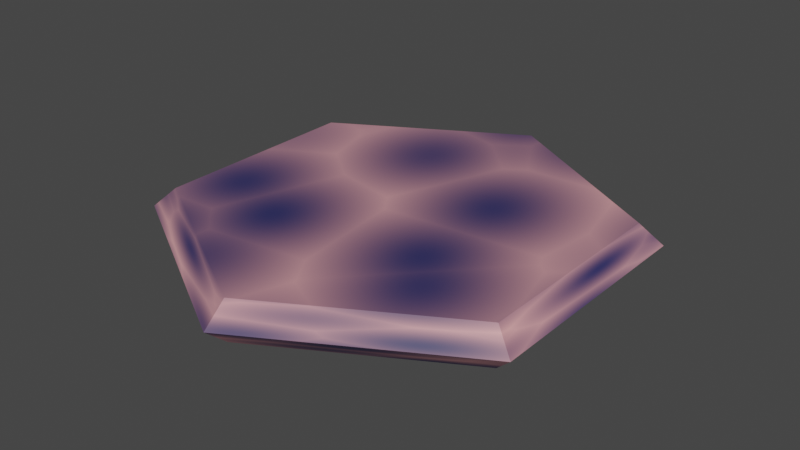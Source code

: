 # Source: Shield.blend  (saved by Blender 2.80.75; exported with 4.5.12 LTS)
import bpy
from mathutils import Matrix  # noqa: F401  (used for matrix-valued properties, if any)

bpy.ops.wm.read_factory_settings(use_empty=True)
scene = bpy.context.scene
scene.name = 'Scene'

# ---- collections
col_collection = bpy.data.collections.new('Collection'); scene.collection.children.link(col_collection)

# ---- materials (node trees are filled in below, after node groups)
mat_shieldmaterial = bpy.data.materials.new('ShieldMaterial')
mat_shieldmaterial.use_transparent_shadow = False

# ---- material node trees
mat_shieldmaterial.use_nodes = True; mat_shieldmaterial.node_tree.nodes.clear()
_N = mat_shieldmaterial.node_tree.nodes; _L = mat_shieldmaterial.node_tree.links
n0 = _N.new('ShaderNodeOutputMaterial'); n0.name = 'Material Output'; n0.location = (300, 300)
n1 = _N.new('ShaderNodeMix'); n1.name = 'Mix'; n1.location = (-256, 192)
n1.data_type = 'RGBA'
n1.inputs[6].default_value = (0.02907, 0.02907, 0.1184, 1.0)
n1.inputs[7].default_value = (1.0, 0.4541, 0.4541, 1.0)
n2 = _N.new('ShaderNodeTexVoronoi'); n2.name = 'Voronoi Texture'; n2.location = (-486, 210)
n2.inputs[2].default_value = 3.4
n3 = _N.new('ShaderNodeTexCoord'); n3.name = 'Texture Coordinate'; n3.location = (-724, 243)
n4 = _N.new('ShaderNodeBsdfPrincipled'); n4.name = 'Principled BSDF'; n4.location = (10, 300)
n4.distribution = 'GGX'
n4.subsurface_method = 'BURLEY'
n4.inputs[3].default_value = 1.45
n4.inputs[27].default_value = (0.0, 0.0, 0.0, 1.0)
n4.inputs[28].default_value = 1.0
n5 = _N.new('ShaderNodeMath'); n5.name = 'Math'; n5.location = (0, 0)
n5.operation = 'MULTIPLY'
_L.new(n4.outputs[0], n0.inputs[0])
_L.new(n3.outputs[0], n2.inputs[0])
_L.new(n1.outputs[2], n4.inputs[0])
_L.new(n5.outputs[0], n1.inputs[0])
_L.new(n2.outputs[0], n5.inputs[0])
_L.new(n2.outputs[0], n5.inputs[1])
n0.is_active_output = True

# ---- world
world_world = bpy.data.worlds.new('World'); scene.world = world_world
world_world.use_nodes = True; world_world.node_tree.nodes.clear()
_N = world_world.node_tree.nodes; _L = world_world.node_tree.links
n0 = _N.new('ShaderNodeOutputWorld'); n0.name = 'World Output'; n0.location = (300, 300)
n1 = _N.new('ShaderNodeBackground'); n1.name = 'Background'; n1.location = (10, 300)
n1.inputs[0].default_value = (0.05088, 0.05088, 0.05088, 1.0)
_L.new(n1.outputs[0], n0.inputs[0])
n0.is_active_output = True
world_world.color = (0.05088, 0.05088, 0.05088)
world_world.use_sun_shadow = False
world_world.sun_shadow_jitter_overblur = 0.0

# ---- meshes
me_shield = bpy.data.meshes.new('Shield')
me_shield.from_pydata([(0.0, 0.5205, -0.05), (-0.4507, 0.2602, -0.05), (-0.4507, -0.2602, -0.05), (-0.5, -0.2887, 0.0), (0.0, -0.5205, -0.05), (0.4507, -0.2602, -0.05), (0.4507, 0.2602, -0.05), (0.5, 0.2887, 0.0), (0.0, 0.5205, 0.05), (0.0, 0.5773, 0.0), (-0.5, 0.2887, 0.0), (-0.4507, 0.2602, 0.05), (-0.4507, -0.2602, 0.05), (2.304e-08, -0.5773, 0.0), (0.0, -0.5205, 0.05), (0.5, -0.2887, 0.0), (0.4507, -0.2602, 0.05), (0.4507, 0.2602, 0.05)], [], [(11, 12, 14, 16, 17, 8), (1, 0, 6, 5, 4, 2), (10, 9, 0, 1), (3, 10, 1, 2), (13, 3, 2, 4), (15, 13, 4, 5), (7, 15, 5, 6), (9, 7, 6, 0), (11, 8, 9, 10), (12, 11, 10, 3), (14, 12, 3, 13), (16, 14, 13, 15), (17, 16, 15, 7), (8, 17, 7, 9)])
_uv = me_shield.uv_layers.new(name='UVMap')
_uv.uv.foreach_set('vector', [0.1217, 0.7184, 0.1217, 0.2816, 0.5, 0.06317, 0.8783, 0.2816, 0.8783, 0.7184, 0.5, 0.9368, 0.1217, 0.7184, 0.5, 0.9368, 0.8783, 0.7184, 0.8783, 0.2816, 0.5, 0.06317, 0.1217, 0.2816, 0.08034, 0.7423, 0.5, 0.9846, 0.5, 0.9368, 0.1217, 0.7184, 0.08034, 0.2577, 0.08034, 0.7423, 0.1217, 0.7184, 0.1217, 0.2816, 0.5, 0.01542, 0.08034, 0.2577, 0.1217, 0.2816, 0.5, 0.06317, 0.9197, 0.2577, 0.5, 0.01542, 0.5, 0.06317, 0.8783, 0.2816, 0.9197, 0.7423, 0.9197, 0.2577, 0.8783, 0.2816, 0.8783, 0.7184, 0.5, 0.9846, 0.9197, 0.7423, 0.8783, 0.7184, 0.5, 0.9368, 0.1217, 0.7184, 0.5, 0.9368, 0.5, 0.9846, 0.08034, 0.7423, 0.1217, 0.2816, 0.1217, 0.7184, 0.08034, 0.7423, 0.08034, 0.2577, 0.5, 0.06317, 0.1217, 0.2816, 0.08034, 0.2577, 0.5, 0.01542, 0.8783, 0.2816, 0.5, 0.06317, 0.5, 0.01542, 0.9197, 0.2577, 0.8783, 0.7184, 0.8783, 0.2816, 0.9197, 0.2577, 0.9197, 0.7423, 0.5, 0.9368, 0.8783, 0.7184, 0.9197, 0.7423, 0.5, 0.9846])
me_shield.materials.append(mat_shieldmaterial)
me_shield.use_remesh_preserve_volume = False
me_shield.use_remesh_preserve_attributes = False
me_shield.use_mirror_vertex_groups = False
me_shield.update()

# ---- objects
ob_shield = bpy.data.objects.new('Shield', me_shield)

# ---- transforms, parenting, visibility, modifiers, constraints
ob_shield.location = (0.0, 0.0, 0.0)
ob_shield.scale = (0.2341, 0.2341, 0.2341)
ob_shield.lineart.crease_threshold = 0.0

# ---- collection membership
col_collection.objects.link(ob_shield)

# ---- scene / render settings (as saved in the file)
scene.frame_start = 1; scene.frame_end = 250; scene.frame_set(1)
scene.render.engine = 'BLENDER_EEVEE_NEXT'
scene.cycles.use_denoising = False
scene.cycles.samples = 128
scene.cycles.sampling_pattern = 'TABULATED_SOBOL'
scene.cycles.use_adaptive_sampling = False
scene.cycles.use_light_tree = False
scene.view_settings.view_transform = 'Filmic'
bpy.context.view_layer.update()

# ---- added for rendering (the .blend has no active camera and no usable light): camera, sun
cam_auto = bpy.data.cameras.new('AutoCamera')
cam_auto.lens = 50.0
cam_auto.sensor_width = 36.0
cam_auto.clip_end = 1000.0
ob_auto_camera = bpy.data.objects.new('AutoCamera', cam_auto)
scene.collection.objects.link(ob_auto_camera)
ob_auto_camera.location = (0.331504, -0.397805, 0.265203)
ob_auto_camera.rotation_euler = (1.09748, -7.21219e-08, 0.694738)
scene.camera = ob_auto_camera
light_auto_sun = bpy.data.lights.new('AutoSun', 'SUN')
light_auto_sun.energy = 3.0
light_auto_sun.angle = 0.0523599
ob_auto_sun = bpy.data.objects.new('AutoSun', light_auto_sun)
scene.collection.objects.link(ob_auto_sun)
ob_auto_sun.rotation_euler = (0.872665, 0.174533, 0.523599)
bpy.context.view_layer.update()
